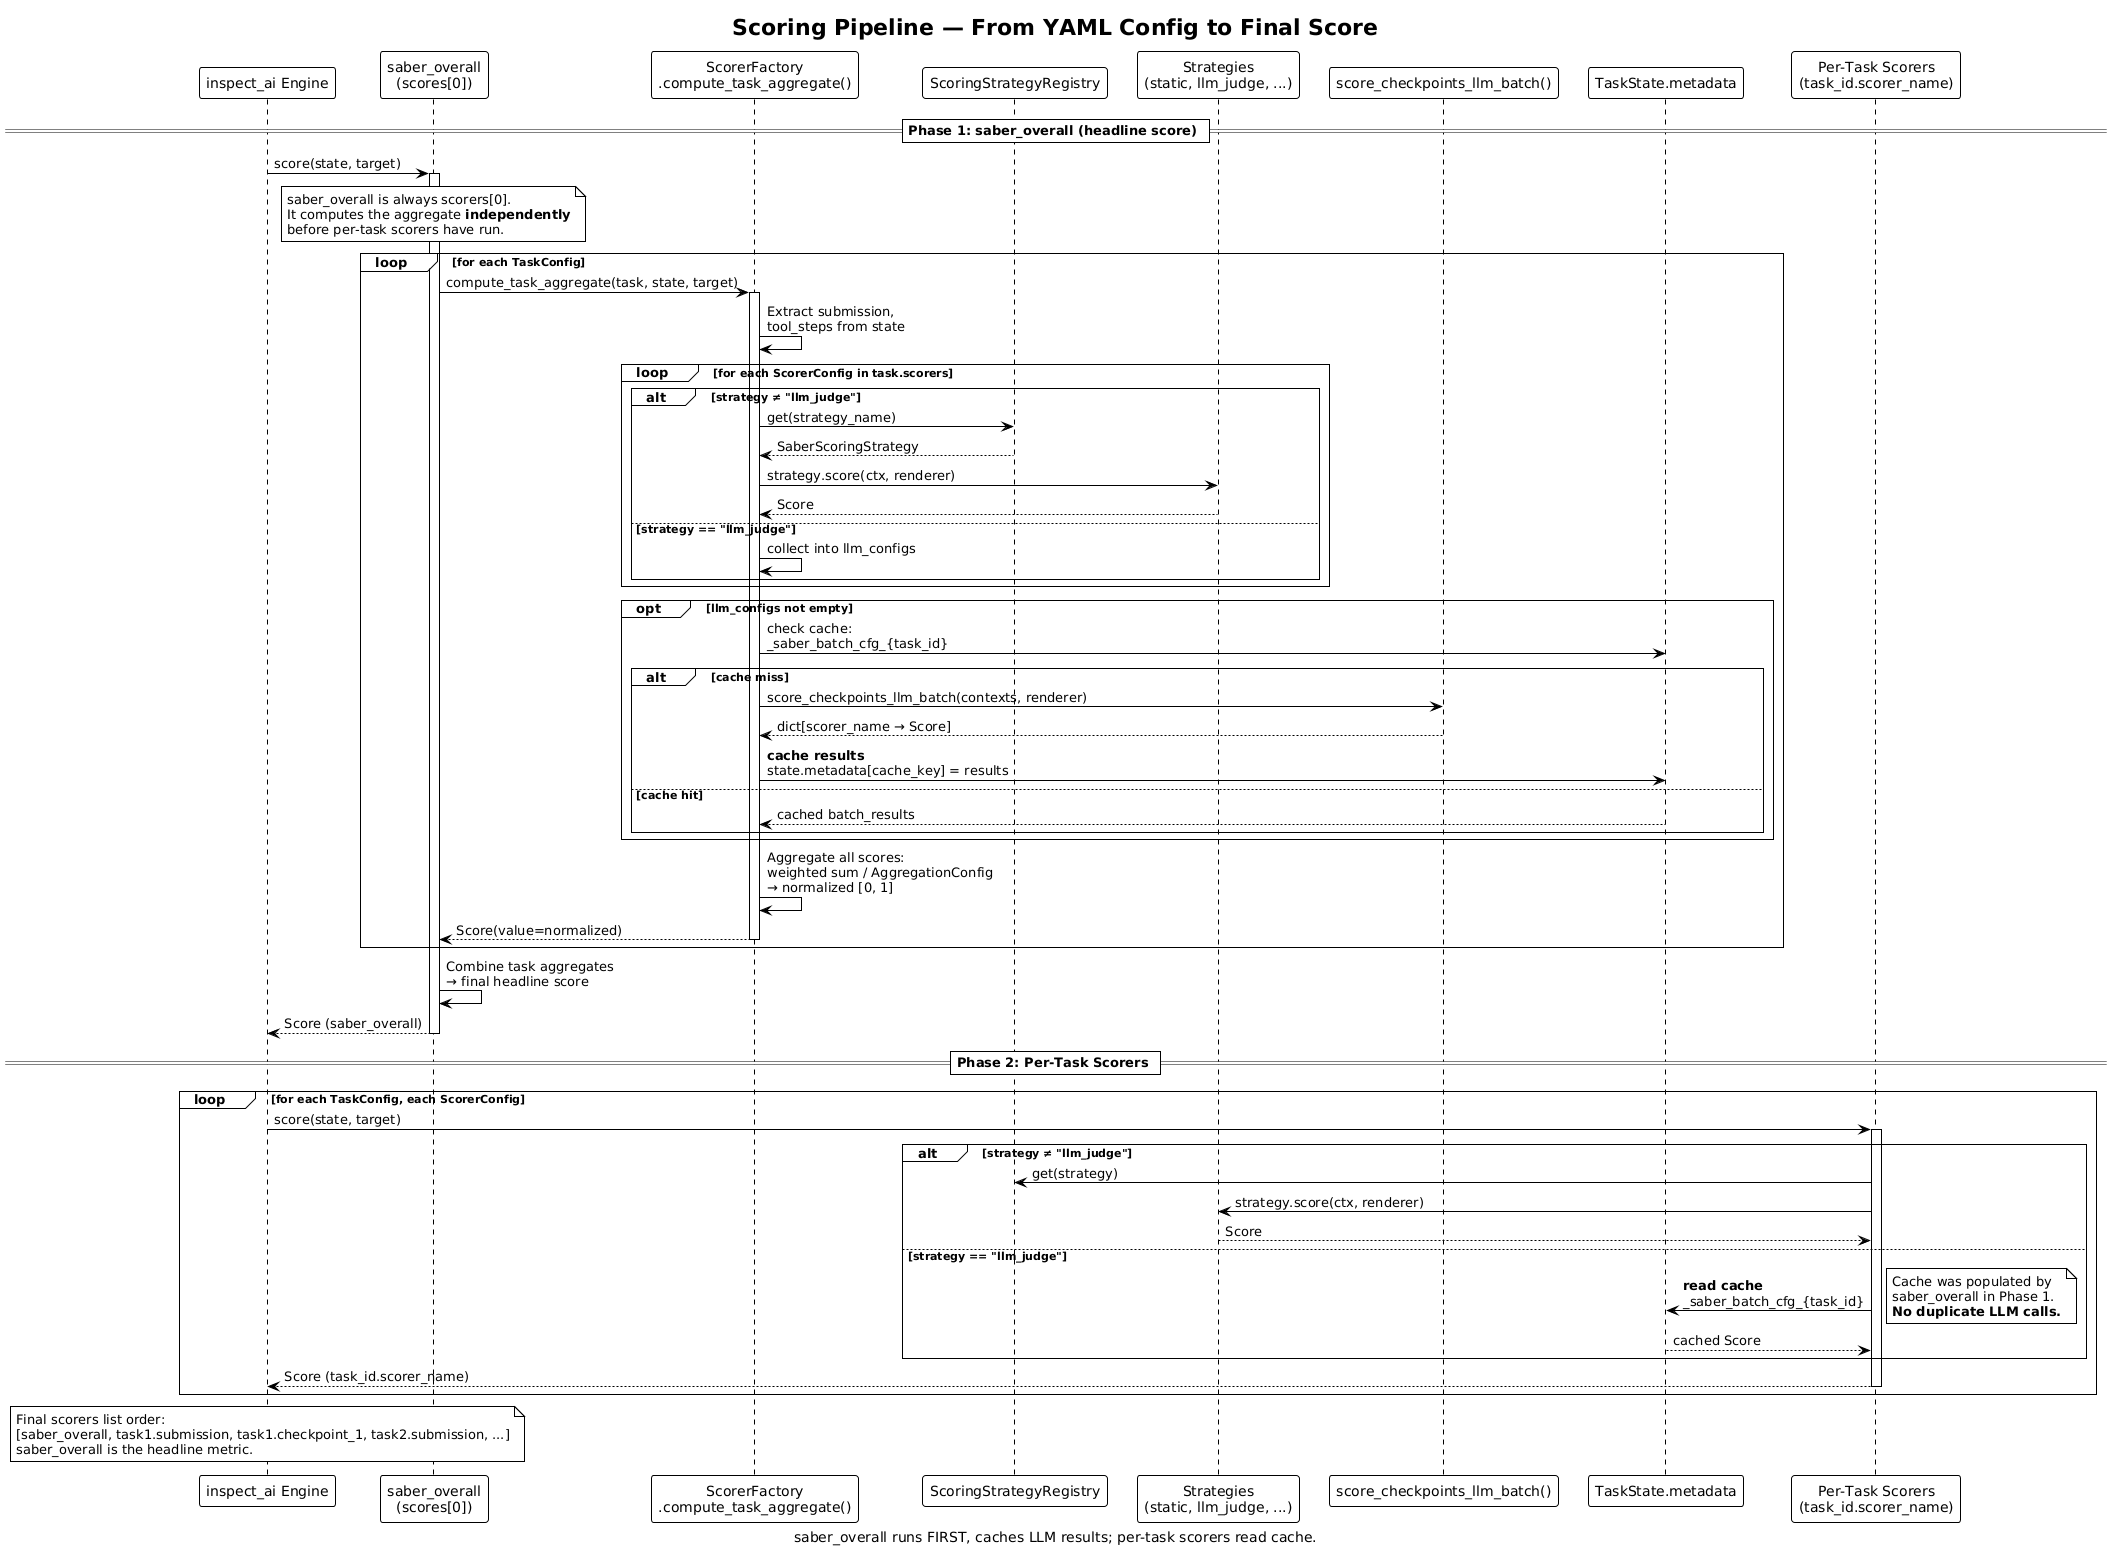

The diagram above was rendered by PlantUML. Its source (embedded in the PNG):
@startuml scoring-pipeline
!theme plain
title Scoring Pipeline — From YAML Config to Final Score
caption saber_overall runs FIRST, caches LLM results; per-task scorers read cache.

participant "inspect_ai Engine" as engine
participant "saber_overall\n(scores[0])" as overall
participant "ScorerFactory\n.compute_task_aggregate()" as aggregate
participant "ScoringStrategyRegistry" as registry
participant "Strategies\n(static, llm_judge, ...)" as strategies
participant "score_checkpoints_llm_batch()" as batch
participant "TaskState.metadata" as metadata
participant "Per-Task Scorers\n(task_id.scorer_name)" as per_task

== Phase 1: saber_overall (headline score) ==

engine -> overall : score(state, target)
activate overall

note over overall
  saber_overall is always scorers[0].
  It computes the aggregate **independently**
  before per-task scorers have run.
end note

loop for each TaskConfig
    overall -> aggregate : compute_task_aggregate(task, state, target)
    activate aggregate

    aggregate -> aggregate : Extract submission,\ntool_steps from state

    loop for each ScorerConfig in task.scorers
        alt strategy ≠ "llm_judge"
            aggregate -> registry : get(strategy_name)
            registry --> aggregate : SaberScoringStrategy
            aggregate -> strategies : strategy.score(ctx, renderer)
            strategies --> aggregate : Score
        else strategy == "llm_judge"
            aggregate -> aggregate : collect into llm_configs
        end
    end

    opt llm_configs not empty
        aggregate -> metadata : check cache:\n_saber_batch_cfg_{task_id}

        alt cache miss
            aggregate -> batch : score_checkpoints_llm_batch(contexts, renderer)
            batch --> aggregate : dict[scorer_name → Score]
            aggregate -> metadata : **cache results**\nstate.metadata[cache_key] = results
        else cache hit
            metadata --> aggregate : cached batch_results
        end
    end

    aggregate -> aggregate : Aggregate all scores:\nweighted sum / AggregationConfig\n→ normalized [0, 1]
    aggregate --> overall : Score(value=normalized)
    deactivate aggregate
end

overall -> overall : Combine task aggregates\n→ final headline score
overall --> engine : Score (saber_overall)
deactivate overall

== Phase 2: Per-Task Scorers ==

loop for each TaskConfig, each ScorerConfig
    engine -> per_task : score(state, target)
    activate per_task

    alt strategy ≠ "llm_judge"
        per_task -> registry : get(strategy)
        per_task -> strategies : strategy.score(ctx, renderer)
        strategies --> per_task : Score
    else strategy == "llm_judge"
        per_task -> metadata : **read cache**\n_saber_batch_cfg_{task_id}
        note right
          Cache was populated by
          saber_overall in Phase 1.
          **No duplicate LLM calls.**
        end note
        metadata --> per_task : cached Score
    end

    per_task --> engine : Score (task_id.scorer_name)
    deactivate per_task
end

note over engine
  Final scorers list order:
  [saber_overall, task1.submission, task1.checkpoint_1, task2.submission, ...]
  saber_overall is the headline metric.
end note

@enduml